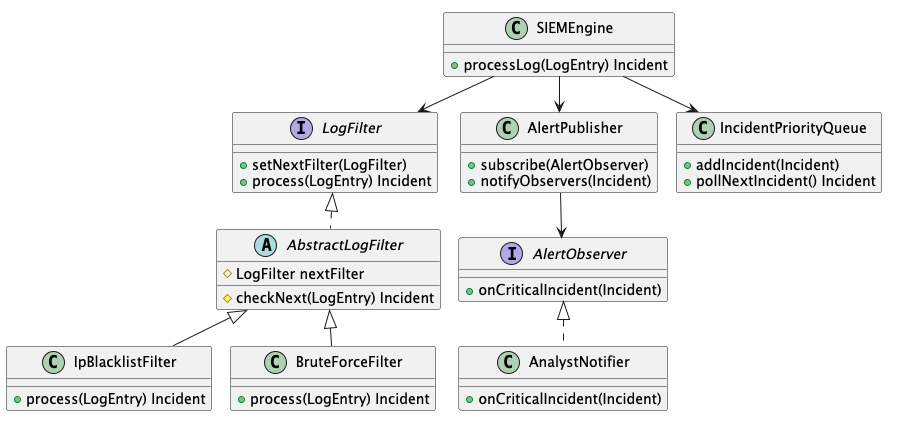

The diagram above was rendered by PlantUML. Its source (embedded in the PNG):
@startuml
interface LogFilter {
    +setNextFilter(LogFilter)
    +process(LogEntry) Incident
}

abstract class AbstractLogFilter {
    #LogFilter nextFilter
    #checkNext(LogEntry) Incident
}

class IpBlacklistFilter {
    +process(LogEntry) Incident
}

class BruteForceFilter {
    +process(LogEntry) Incident
}

LogFilter <|.. AbstractLogFilter
AbstractLogFilter <|-- IpBlacklistFilter
AbstractLogFilter <|-- BruteForceFilter

interface AlertObserver {
    +onCriticalIncident(Incident)
}

class AnalystNotifier {
    +onCriticalIncident(Incident)
}

AlertObserver <|.. AnalystNotifier

class AlertPublisher {
    +subscribe(AlertObserver)
    +notifyObservers(Incident)
}

class SIEMEngine {
    +processLog(LogEntry) Incident
}

class IncidentPriorityQueue {
    +addIncident(Incident)
    +pollNextIncident() Incident
}

SIEMEngine --> LogFilter
SIEMEngine --> AlertPublisher
SIEMEngine --> IncidentPriorityQueue
AlertPublisher --> AlertObserver
@enduml